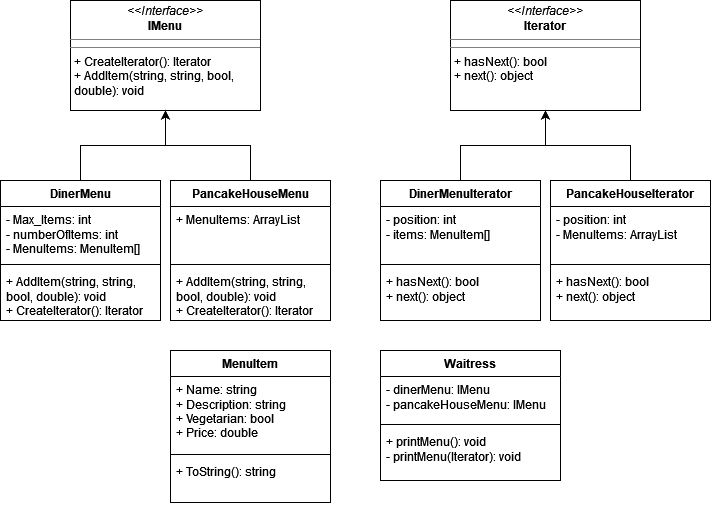

The diagram above was exported from draw.io. Its source (the exported page's mxGraphModel, read from the mxfile embedded in the PNG):
<mxGraphModel dx="1146" dy="715" grid="1" gridSize="10" guides="1" tooltips="1" connect="1" arrows="1" fold="1" page="1" pageScale="1" pageWidth="850" pageHeight="1100" math="0" shadow="0">
  <root>
    <mxCell id="0" />
    <mxCell id="1" parent="0" />
    <mxCell id="u3Em0GlDMdSOwApqHNpq-1" value="&lt;p style=&quot;margin:0px;margin-top:4px;text-align:center;&quot;&gt;&lt;i&gt;&amp;lt;&amp;lt;Interface&amp;gt;&amp;gt;&lt;/i&gt;&lt;br&gt;&lt;b&gt;IMenu&lt;/b&gt;&lt;/p&gt;&lt;hr size=&quot;1&quot;&gt;&lt;hr size=&quot;1&quot;&gt;&lt;p style=&quot;margin:0px;margin-left:4px;&quot;&gt;+ CreateIterator(): Iterator&lt;br&gt;+ AddItem(string, string, bool, double): void&lt;br&gt;&lt;/p&gt;" style="verticalAlign=top;align=left;overflow=fill;fontSize=12;fontFamily=Helvetica;html=1;whiteSpace=wrap;" vertex="1" parent="1">
      <mxGeometry x="100" y="160" width="190" height="110" as="geometry" />
    </mxCell>
    <mxCell id="u3Em0GlDMdSOwApqHNpq-12" style="edgeStyle=orthogonalEdgeStyle;rounded=0;orthogonalLoop=1;jettySize=auto;html=1;exitX=0.5;exitY=0;exitDx=0;exitDy=0;" edge="1" parent="1" source="u3Em0GlDMdSOwApqHNpq-2" target="u3Em0GlDMdSOwApqHNpq-1">
      <mxGeometry relative="1" as="geometry" />
    </mxCell>
    <mxCell id="u3Em0GlDMdSOwApqHNpq-2" value="DinerMenu" style="swimlane;fontStyle=1;align=center;verticalAlign=top;childLayout=stackLayout;horizontal=1;startSize=26;horizontalStack=0;resizeParent=1;resizeParentMax=0;resizeLast=0;collapsible=1;marginBottom=0;whiteSpace=wrap;html=1;" vertex="1" parent="1">
      <mxGeometry x="30" y="340" width="160" height="140" as="geometry" />
    </mxCell>
    <mxCell id="u3Em0GlDMdSOwApqHNpq-3" value="&lt;div&gt;- Max_Items: int&lt;/div&gt;&lt;div&gt;- numberOfItems: int&lt;/div&gt;&lt;div&gt;- MenuItems: MenuItem[]&lt;br&gt;&lt;/div&gt;" style="text;strokeColor=none;fillColor=none;align=left;verticalAlign=top;spacingLeft=4;spacingRight=4;overflow=hidden;rotatable=0;points=[[0,0.5],[1,0.5]];portConstraint=eastwest;whiteSpace=wrap;html=1;" vertex="1" parent="u3Em0GlDMdSOwApqHNpq-2">
      <mxGeometry y="26" width="160" height="54" as="geometry" />
    </mxCell>
    <mxCell id="u3Em0GlDMdSOwApqHNpq-4" value="" style="line;strokeWidth=1;fillColor=none;align=left;verticalAlign=middle;spacingTop=-1;spacingLeft=3;spacingRight=3;rotatable=0;labelPosition=right;points=[];portConstraint=eastwest;strokeColor=inherit;" vertex="1" parent="u3Em0GlDMdSOwApqHNpq-2">
      <mxGeometry y="80" width="160" height="8" as="geometry" />
    </mxCell>
    <mxCell id="u3Em0GlDMdSOwApqHNpq-5" value="&lt;div&gt;+ AddItem(string, string, bool, double): void&lt;/div&gt;&lt;div&gt;+ CreateIterator(): Iterator&lt;br&gt;&lt;/div&gt;" style="text;strokeColor=none;fillColor=none;align=left;verticalAlign=top;spacingLeft=4;spacingRight=4;overflow=hidden;rotatable=0;points=[[0,0.5],[1,0.5]];portConstraint=eastwest;whiteSpace=wrap;html=1;" vertex="1" parent="u3Em0GlDMdSOwApqHNpq-2">
      <mxGeometry y="88" width="160" height="52" as="geometry" />
    </mxCell>
    <mxCell id="u3Em0GlDMdSOwApqHNpq-6" value="&lt;p style=&quot;margin:0px;margin-top:4px;text-align:center;&quot;&gt;&lt;i&gt;&amp;lt;&amp;lt;Interface&amp;gt;&amp;gt;&lt;/i&gt;&lt;br&gt;&lt;b&gt;Iterator&lt;/b&gt;&lt;/p&gt;&lt;hr size=&quot;1&quot;&gt;&lt;hr size=&quot;1&quot;&gt;&lt;p style=&quot;margin:0px;margin-left:4px;&quot;&gt;+ hasNext(): bool&lt;br&gt;+ next(): object&lt;br&gt;&lt;/p&gt;" style="verticalAlign=top;align=left;overflow=fill;fontSize=12;fontFamily=Helvetica;html=1;whiteSpace=wrap;" vertex="1" parent="1">
      <mxGeometry x="480" y="160" width="190" height="110" as="geometry" />
    </mxCell>
    <mxCell id="u3Em0GlDMdSOwApqHNpq-11" style="edgeStyle=orthogonalEdgeStyle;rounded=0;orthogonalLoop=1;jettySize=auto;html=1;exitX=0.5;exitY=0;exitDx=0;exitDy=0;entryX=0.5;entryY=1;entryDx=0;entryDy=0;" edge="1" parent="1" source="u3Em0GlDMdSOwApqHNpq-7" target="u3Em0GlDMdSOwApqHNpq-6">
      <mxGeometry relative="1" as="geometry" />
    </mxCell>
    <mxCell id="u3Em0GlDMdSOwApqHNpq-7" value="DinerMenuIterator" style="swimlane;fontStyle=1;align=center;verticalAlign=top;childLayout=stackLayout;horizontal=1;startSize=26;horizontalStack=0;resizeParent=1;resizeParentMax=0;resizeLast=0;collapsible=1;marginBottom=0;whiteSpace=wrap;html=1;" vertex="1" parent="1">
      <mxGeometry x="410" y="340" width="160" height="140" as="geometry" />
    </mxCell>
    <mxCell id="u3Em0GlDMdSOwApqHNpq-8" value="&lt;div&gt;- position: int&lt;/div&gt;&lt;div&gt;- items: MenuItem[]&lt;br&gt;&lt;/div&gt;" style="text;strokeColor=none;fillColor=none;align=left;verticalAlign=top;spacingLeft=4;spacingRight=4;overflow=hidden;rotatable=0;points=[[0,0.5],[1,0.5]];portConstraint=eastwest;whiteSpace=wrap;html=1;" vertex="1" parent="u3Em0GlDMdSOwApqHNpq-7">
      <mxGeometry y="26" width="160" height="54" as="geometry" />
    </mxCell>
    <mxCell id="u3Em0GlDMdSOwApqHNpq-9" value="" style="line;strokeWidth=1;fillColor=none;align=left;verticalAlign=middle;spacingTop=-1;spacingLeft=3;spacingRight=3;rotatable=0;labelPosition=right;points=[];portConstraint=eastwest;strokeColor=inherit;" vertex="1" parent="u3Em0GlDMdSOwApqHNpq-7">
      <mxGeometry y="80" width="160" height="8" as="geometry" />
    </mxCell>
    <mxCell id="u3Em0GlDMdSOwApqHNpq-10" value="&lt;div&gt;+ hasNext(): bool&lt;br&gt;&lt;/div&gt;&lt;div&gt;+ next(): object&lt;br&gt;&lt;/div&gt;" style="text;strokeColor=none;fillColor=none;align=left;verticalAlign=top;spacingLeft=4;spacingRight=4;overflow=hidden;rotatable=0;points=[[0,0.5],[1,0.5]];portConstraint=eastwest;whiteSpace=wrap;html=1;" vertex="1" parent="u3Em0GlDMdSOwApqHNpq-7">
      <mxGeometry y="88" width="160" height="52" as="geometry" />
    </mxCell>
    <mxCell id="u3Em0GlDMdSOwApqHNpq-13" value="MenuItem" style="swimlane;fontStyle=1;align=center;verticalAlign=top;childLayout=stackLayout;horizontal=1;startSize=26;horizontalStack=0;resizeParent=1;resizeParentMax=0;resizeLast=0;collapsible=1;marginBottom=0;whiteSpace=wrap;html=1;" vertex="1" parent="1">
      <mxGeometry x="200" y="510" width="160" height="152" as="geometry" />
    </mxCell>
    <mxCell id="u3Em0GlDMdSOwApqHNpq-14" value="&lt;div&gt;+ Name: string&lt;/div&gt;&lt;div&gt;+ Description: string&lt;/div&gt;&lt;div&gt;+ Vegetarian: bool&lt;/div&gt;&lt;div&gt;+ Price: double&lt;br&gt;&lt;/div&gt;" style="text;strokeColor=none;fillColor=none;align=left;verticalAlign=top;spacingLeft=4;spacingRight=4;overflow=hidden;rotatable=0;points=[[0,0.5],[1,0.5]];portConstraint=eastwest;whiteSpace=wrap;html=1;" vertex="1" parent="u3Em0GlDMdSOwApqHNpq-13">
      <mxGeometry y="26" width="160" height="74" as="geometry" />
    </mxCell>
    <mxCell id="u3Em0GlDMdSOwApqHNpq-15" value="" style="line;strokeWidth=1;fillColor=none;align=left;verticalAlign=middle;spacingTop=-1;spacingLeft=3;spacingRight=3;rotatable=0;labelPosition=right;points=[];portConstraint=eastwest;strokeColor=inherit;" vertex="1" parent="u3Em0GlDMdSOwApqHNpq-13">
      <mxGeometry y="100" width="160" height="8" as="geometry" />
    </mxCell>
    <mxCell id="u3Em0GlDMdSOwApqHNpq-16" value="+ ToString(): string" style="text;strokeColor=none;fillColor=none;align=left;verticalAlign=top;spacingLeft=4;spacingRight=4;overflow=hidden;rotatable=0;points=[[0,0.5],[1,0.5]];portConstraint=eastwest;whiteSpace=wrap;html=1;" vertex="1" parent="u3Em0GlDMdSOwApqHNpq-13">
      <mxGeometry y="108" width="160" height="44" as="geometry" />
    </mxCell>
    <mxCell id="u3Em0GlDMdSOwApqHNpq-21" style="edgeStyle=orthogonalEdgeStyle;rounded=0;orthogonalLoop=1;jettySize=auto;html=1;exitX=0.5;exitY=0;exitDx=0;exitDy=0;entryX=0.5;entryY=1;entryDx=0;entryDy=0;" edge="1" parent="1" source="u3Em0GlDMdSOwApqHNpq-17" target="u3Em0GlDMdSOwApqHNpq-1">
      <mxGeometry relative="1" as="geometry" />
    </mxCell>
    <mxCell id="u3Em0GlDMdSOwApqHNpq-17" value="PancakeHouseMenu" style="swimlane;fontStyle=1;align=center;verticalAlign=top;childLayout=stackLayout;horizontal=1;startSize=26;horizontalStack=0;resizeParent=1;resizeParentMax=0;resizeLast=0;collapsible=1;marginBottom=0;whiteSpace=wrap;html=1;" vertex="1" parent="1">
      <mxGeometry x="200" y="340" width="160" height="140" as="geometry" />
    </mxCell>
    <mxCell id="u3Em0GlDMdSOwApqHNpq-18" value="&lt;div&gt;+ MenuItems: ArrayList&lt;/div&gt;" style="text;strokeColor=none;fillColor=none;align=left;verticalAlign=top;spacingLeft=4;spacingRight=4;overflow=hidden;rotatable=0;points=[[0,0.5],[1,0.5]];portConstraint=eastwest;whiteSpace=wrap;html=1;" vertex="1" parent="u3Em0GlDMdSOwApqHNpq-17">
      <mxGeometry y="26" width="160" height="54" as="geometry" />
    </mxCell>
    <mxCell id="u3Em0GlDMdSOwApqHNpq-19" value="" style="line;strokeWidth=1;fillColor=none;align=left;verticalAlign=middle;spacingTop=-1;spacingLeft=3;spacingRight=3;rotatable=0;labelPosition=right;points=[];portConstraint=eastwest;strokeColor=inherit;" vertex="1" parent="u3Em0GlDMdSOwApqHNpq-17">
      <mxGeometry y="80" width="160" height="8" as="geometry" />
    </mxCell>
    <mxCell id="u3Em0GlDMdSOwApqHNpq-20" value="&lt;div&gt;+ AddItem(string, string, bool, double): void&lt;/div&gt;&lt;div&gt;+ CreateIterator(): Iterator&lt;br&gt;&lt;/div&gt;" style="text;strokeColor=none;fillColor=none;align=left;verticalAlign=top;spacingLeft=4;spacingRight=4;overflow=hidden;rotatable=0;points=[[0,0.5],[1,0.5]];portConstraint=eastwest;whiteSpace=wrap;html=1;" vertex="1" parent="u3Em0GlDMdSOwApqHNpq-17">
      <mxGeometry y="88" width="160" height="52" as="geometry" />
    </mxCell>
    <mxCell id="u3Em0GlDMdSOwApqHNpq-26" style="edgeStyle=orthogonalEdgeStyle;rounded=0;orthogonalLoop=1;jettySize=auto;html=1;exitX=0.5;exitY=0;exitDx=0;exitDy=0;entryX=0.5;entryY=1;entryDx=0;entryDy=0;" edge="1" parent="1" source="u3Em0GlDMdSOwApqHNpq-22" target="u3Em0GlDMdSOwApqHNpq-6">
      <mxGeometry relative="1" as="geometry" />
    </mxCell>
    <mxCell id="u3Em0GlDMdSOwApqHNpq-22" value="PancakeHouseIterator" style="swimlane;fontStyle=1;align=center;verticalAlign=top;childLayout=stackLayout;horizontal=1;startSize=26;horizontalStack=0;resizeParent=1;resizeParentMax=0;resizeLast=0;collapsible=1;marginBottom=0;whiteSpace=wrap;html=1;" vertex="1" parent="1">
      <mxGeometry x="580" y="340" width="160" height="140" as="geometry" />
    </mxCell>
    <mxCell id="u3Em0GlDMdSOwApqHNpq-23" value="&lt;div&gt;- position: int&lt;/div&gt;&lt;div&gt;- MenuItems: ArrayList&lt;br&gt;&lt;/div&gt;" style="text;strokeColor=none;fillColor=none;align=left;verticalAlign=top;spacingLeft=4;spacingRight=4;overflow=hidden;rotatable=0;points=[[0,0.5],[1,0.5]];portConstraint=eastwest;whiteSpace=wrap;html=1;" vertex="1" parent="u3Em0GlDMdSOwApqHNpq-22">
      <mxGeometry y="26" width="160" height="54" as="geometry" />
    </mxCell>
    <mxCell id="u3Em0GlDMdSOwApqHNpq-24" value="" style="line;strokeWidth=1;fillColor=none;align=left;verticalAlign=middle;spacingTop=-1;spacingLeft=3;spacingRight=3;rotatable=0;labelPosition=right;points=[];portConstraint=eastwest;strokeColor=inherit;" vertex="1" parent="u3Em0GlDMdSOwApqHNpq-22">
      <mxGeometry y="80" width="160" height="8" as="geometry" />
    </mxCell>
    <mxCell id="u3Em0GlDMdSOwApqHNpq-25" value="&lt;div&gt;+ hasNext(): bool&lt;br&gt;&lt;/div&gt;&lt;div&gt;+ next(): object&lt;br&gt;&lt;/div&gt;" style="text;strokeColor=none;fillColor=none;align=left;verticalAlign=top;spacingLeft=4;spacingRight=4;overflow=hidden;rotatable=0;points=[[0,0.5],[1,0.5]];portConstraint=eastwest;whiteSpace=wrap;html=1;" vertex="1" parent="u3Em0GlDMdSOwApqHNpq-22">
      <mxGeometry y="88" width="160" height="52" as="geometry" />
    </mxCell>
    <mxCell id="u3Em0GlDMdSOwApqHNpq-27" value="&lt;div&gt;Waitress&lt;/div&gt;" style="swimlane;fontStyle=1;align=center;verticalAlign=top;childLayout=stackLayout;horizontal=1;startSize=26;horizontalStack=0;resizeParent=1;resizeParentMax=0;resizeLast=0;collapsible=1;marginBottom=0;whiteSpace=wrap;html=1;" vertex="1" parent="1">
      <mxGeometry x="410" y="510" width="180" height="130" as="geometry" />
    </mxCell>
    <mxCell id="u3Em0GlDMdSOwApqHNpq-28" value="&lt;div&gt;- dinerMenu: IMenu&lt;/div&gt;&lt;div&gt;- pancakeHouseMenu: IMenu&lt;br&gt;&lt;/div&gt;" style="text;strokeColor=none;fillColor=none;align=left;verticalAlign=top;spacingLeft=4;spacingRight=4;overflow=hidden;rotatable=0;points=[[0,0.5],[1,0.5]];portConstraint=eastwest;whiteSpace=wrap;html=1;" vertex="1" parent="u3Em0GlDMdSOwApqHNpq-27">
      <mxGeometry y="26" width="180" height="44" as="geometry" />
    </mxCell>
    <mxCell id="u3Em0GlDMdSOwApqHNpq-29" value="" style="line;strokeWidth=1;fillColor=none;align=left;verticalAlign=middle;spacingTop=-1;spacingLeft=3;spacingRight=3;rotatable=0;labelPosition=right;points=[];portConstraint=eastwest;strokeColor=inherit;" vertex="1" parent="u3Em0GlDMdSOwApqHNpq-27">
      <mxGeometry y="70" width="180" height="8" as="geometry" />
    </mxCell>
    <mxCell id="u3Em0GlDMdSOwApqHNpq-30" value="&lt;div&gt;+ printMenu(): void&lt;/div&gt;&lt;div&gt;- printMenu(Iterator): void&lt;br&gt;&lt;/div&gt;" style="text;strokeColor=none;fillColor=none;align=left;verticalAlign=top;spacingLeft=4;spacingRight=4;overflow=hidden;rotatable=0;points=[[0,0.5],[1,0.5]];portConstraint=eastwest;whiteSpace=wrap;html=1;" vertex="1" parent="u3Em0GlDMdSOwApqHNpq-27">
      <mxGeometry y="78" width="180" height="52" as="geometry" />
    </mxCell>
  </root>
</mxGraphModel>